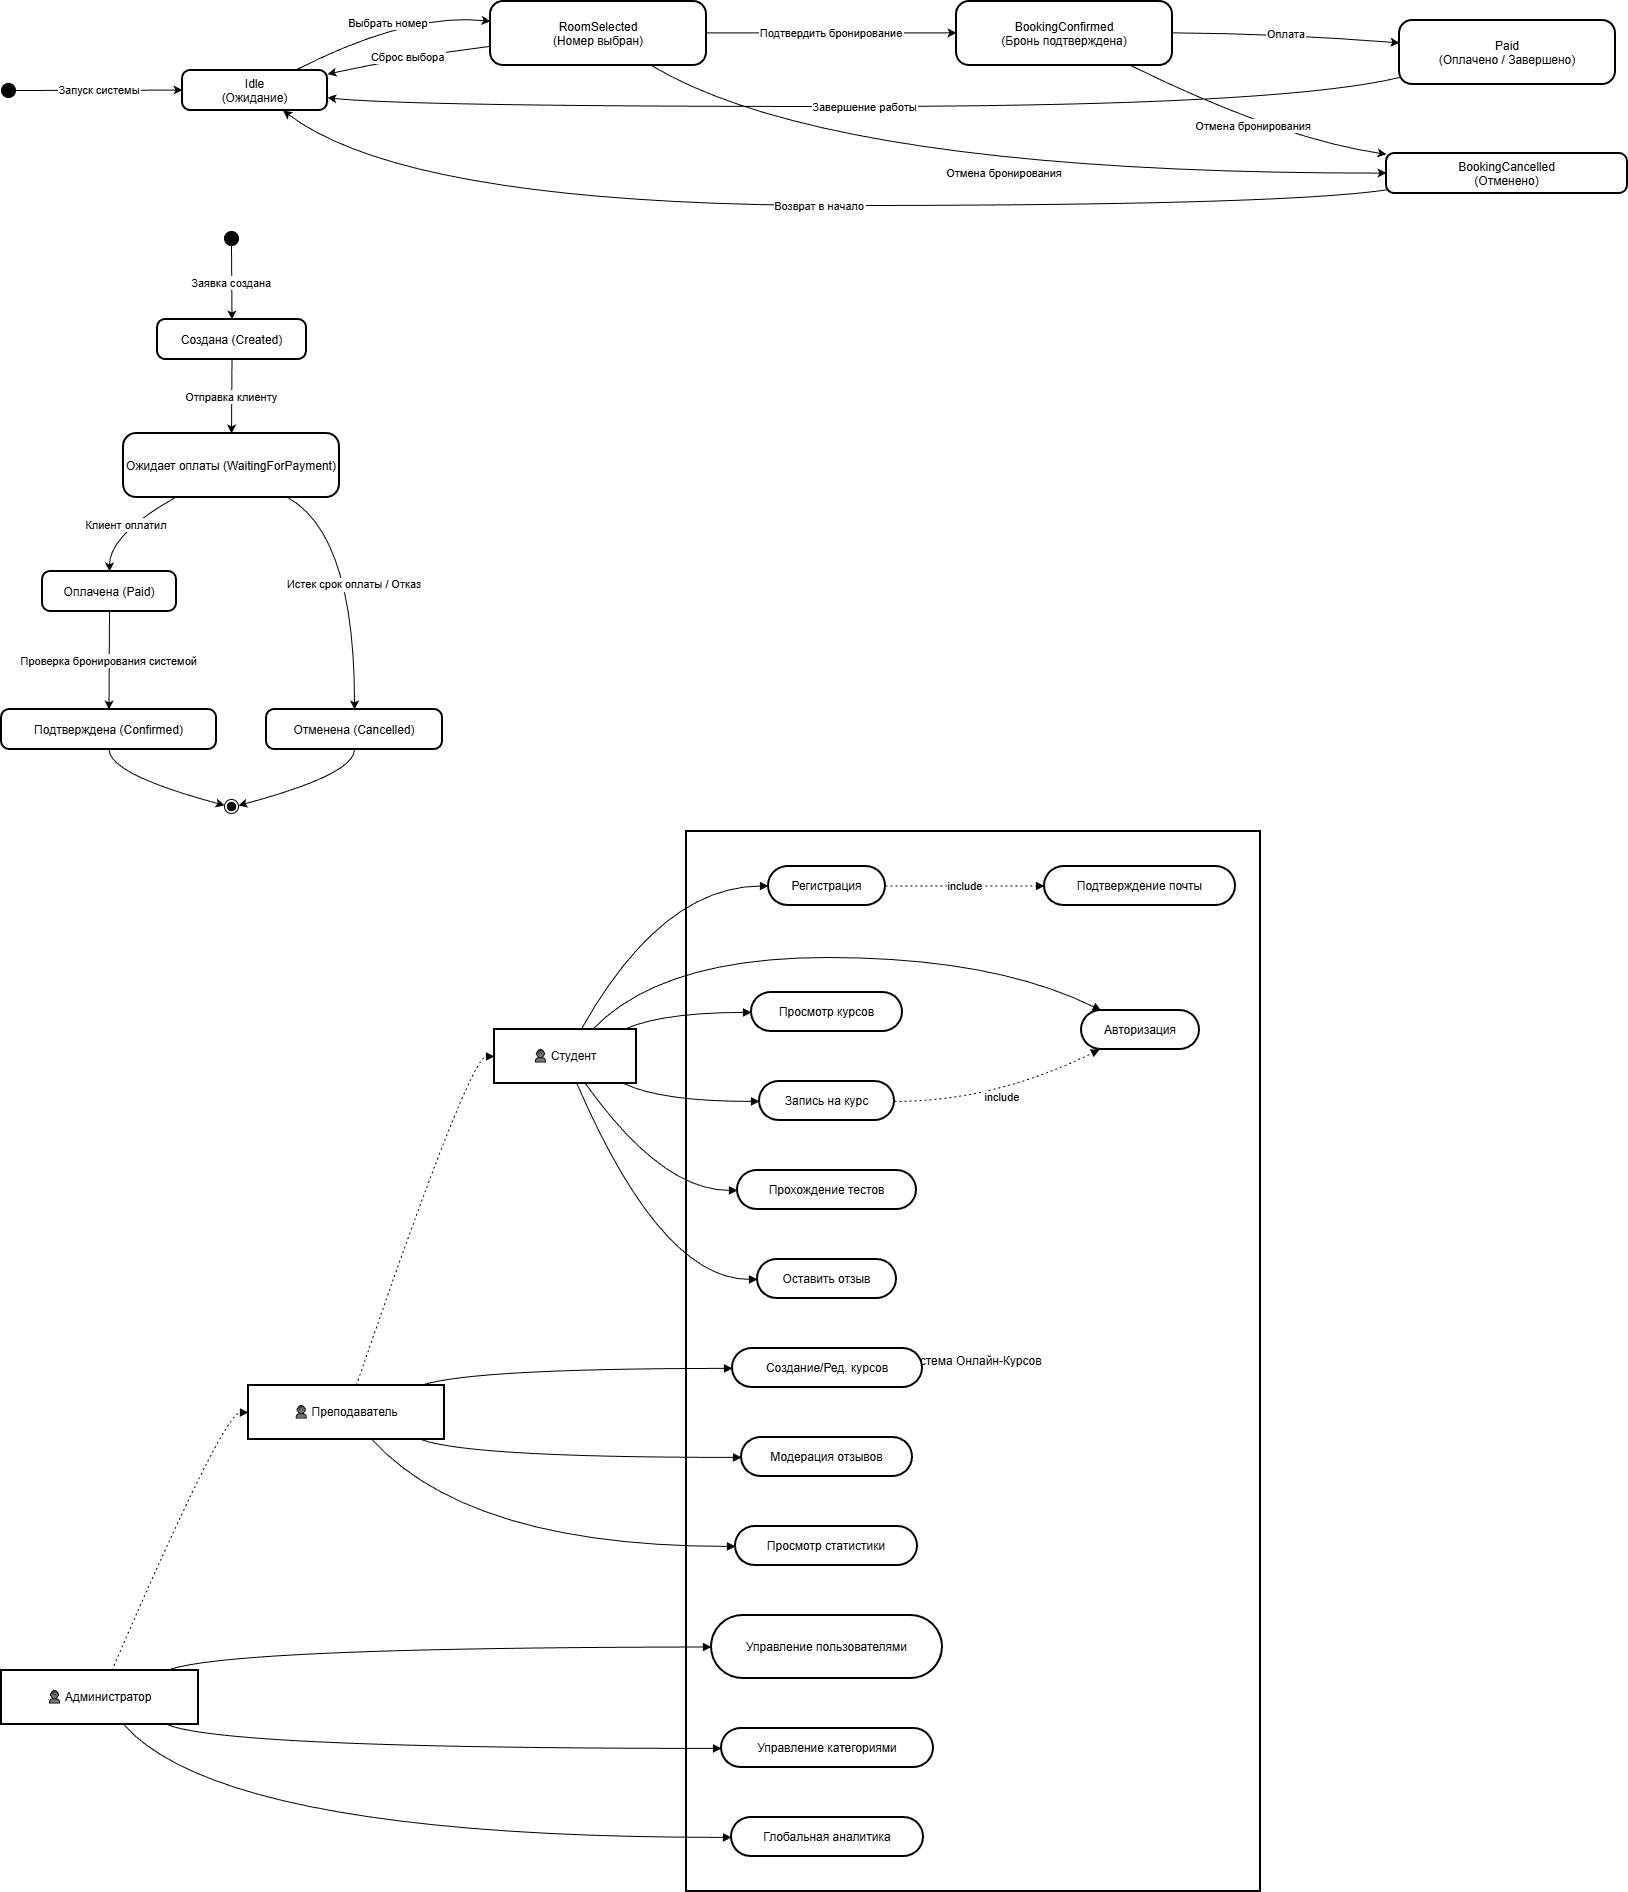

The diagram above was exported from draw.io. Its source (the exported page's mxGraphModel, read from the mxfile embedded in the PNG):
<mxGraphModel dx="2253" dy="1835" grid="1" gridSize="10" guides="1" tooltips="1" connect="1" arrows="1" fold="1" page="1" pageScale="1" pageWidth="850" pageHeight="1100" math="0" shadow="0">
  <root>
    <mxCell id="0" />
    <mxCell id="1" parent="0" />
    <mxCell id="dmMxMbY-NtP0A_63LESo-1" parent="1" style="ellipse;fillColor=strokeColor;" value="" vertex="1">
      <mxGeometry height="14" width="14" x="20" y="102" as="geometry" />
    </mxCell>
    <mxCell id="dmMxMbY-NtP0A_63LESo-2" parent="1" style="rounded=1;arcSize=20;strokeWidth=2" value="Idle&#10;(Ожидание)" vertex="1">
      <mxGeometry height="40" width="145" x="201" y="89" as="geometry" />
    </mxCell>
    <mxCell id="dmMxMbY-NtP0A_63LESo-3" parent="1" style="rounded=1;arcSize=20;strokeWidth=2" value="RoomSelected&#10;(Номер выбран)" vertex="1">
      <mxGeometry height="64" width="216" x="509" y="20" as="geometry" />
    </mxCell>
    <mxCell id="dmMxMbY-NtP0A_63LESo-4" parent="1" style="rounded=1;arcSize=20;strokeWidth=2" value="BookingConfirmed&#10;(Бронь подтверждена)" vertex="1">
      <mxGeometry height="64" width="216" x="975" y="20" as="geometry" />
    </mxCell>
    <mxCell id="dmMxMbY-NtP0A_63LESo-5" parent="1" style="rounded=1;arcSize=20;strokeWidth=2" value="Paid&#10;(Оплачено / Завершено)" vertex="1">
      <mxGeometry height="64" width="216" x="1418" y="39" as="geometry" />
    </mxCell>
    <mxCell id="dmMxMbY-NtP0A_63LESo-6" parent="1" style="rounded=1;arcSize=20;strokeWidth=2" value="BookingCancelled&#10;(Отменено)" vertex="1">
      <mxGeometry height="40" width="241" x="1405" y="172" as="geometry" />
    </mxCell>
    <mxCell id="dmMxMbY-NtP0A_63LESo-7" edge="1" parent="1" source="dmMxMbY-NtP0A_63LESo-1" style="curved=1;startArrow=none;;exitX=1;exitY=0.46;entryX=0;entryY=0.49;rounded=0;" target="dmMxMbY-NtP0A_63LESo-2" value="Запуск системы">
      <mxGeometry relative="1" as="geometry">
        <Array as="points" />
      </mxGeometry>
    </mxCell>
    <mxCell id="dmMxMbY-NtP0A_63LESo-8" edge="1" parent="1" source="dmMxMbY-NtP0A_63LESo-2" style="curved=1;startArrow=none;;exitX=0.78;exitY=-0.01;entryX=0;entryY=0.31;rounded=0;" target="dmMxMbY-NtP0A_63LESo-3" value="Выбрать номер">
      <mxGeometry relative="1" as="geometry">
        <Array as="points">
          <mxPoint x="427" y="31" />
        </Array>
      </mxGeometry>
    </mxCell>
    <mxCell id="dmMxMbY-NtP0A_63LESo-9" edge="1" parent="1" source="dmMxMbY-NtP0A_63LESo-3" style="curved=1;startArrow=none;;exitX=1;exitY=0.49;entryX=0;entryY=0.49;rounded=0;" target="dmMxMbY-NtP0A_63LESo-4" value="Подтвердить бронирование">
      <mxGeometry relative="1" as="geometry">
        <Array as="points" />
      </mxGeometry>
    </mxCell>
    <mxCell id="dmMxMbY-NtP0A_63LESo-10" edge="1" parent="1" source="dmMxMbY-NtP0A_63LESo-3" style="curved=1;startArrow=none;;exitX=0;exitY=0.7;entryX=1;entryY=0.09;rounded=0;" target="dmMxMbY-NtP0A_63LESo-2" value="Сброс выбора">
      <mxGeometry relative="1" as="geometry">
        <Array as="points">
          <mxPoint x="427" y="75" />
        </Array>
      </mxGeometry>
    </mxCell>
    <mxCell id="dmMxMbY-NtP0A_63LESo-11" edge="1" parent="1" source="dmMxMbY-NtP0A_63LESo-4" style="curved=1;startArrow=none;;exitX=1;exitY=0.49;entryX=0;entryY=0.35;rounded=0;" target="dmMxMbY-NtP0A_63LESo-5" value="Оплата">
      <mxGeometry relative="1" as="geometry">
        <Array as="points">
          <mxPoint x="1298" y="52" />
        </Array>
      </mxGeometry>
    </mxCell>
    <mxCell id="dmMxMbY-NtP0A_63LESo-12" edge="1" parent="1" source="dmMxMbY-NtP0A_63LESo-4" style="curved=1;startArrow=none;;exitX=0.8;exitY=0.99;entryX=0;entryY=0.02;rounded=0;" target="dmMxMbY-NtP0A_63LESo-6" value="Отмена бронирования">
      <mxGeometry relative="1" as="geometry">
        <Array as="points">
          <mxPoint x="1298" y="157" />
        </Array>
      </mxGeometry>
    </mxCell>
    <mxCell id="dmMxMbY-NtP0A_63LESo-13" edge="1" parent="1" source="dmMxMbY-NtP0A_63LESo-3" style="curved=1;startArrow=none;;exitX=0.74;exitY=0.99;entryX=0;entryY=0.49;rounded=0;" target="dmMxMbY-NtP0A_63LESo-6" value="Отмена бронирования">
      <mxGeometry relative="1" as="geometry">
        <Array as="points">
          <mxPoint x="850" y="192" />
        </Array>
      </mxGeometry>
    </mxCell>
    <mxCell id="dmMxMbY-NtP0A_63LESo-14" edge="1" parent="1" source="dmMxMbY-NtP0A_63LESo-5" style="curved=1;startArrow=none;;exitX=0;exitY=0.89;entryX=1;entryY=0.68;rounded=0;" target="dmMxMbY-NtP0A_63LESo-2" value="Завершение работы">
      <mxGeometry relative="1" as="geometry">
        <Array as="points">
          <mxPoint x="1298" y="125" />
          <mxPoint x="427" y="125" />
        </Array>
      </mxGeometry>
    </mxCell>
    <mxCell id="dmMxMbY-NtP0A_63LESo-15" edge="1" parent="1" source="dmMxMbY-NtP0A_63LESo-6" style="curved=1;startArrow=none;;exitX=0;exitY=0.91;entryX=0.69;entryY=0.99;rounded=0;" target="dmMxMbY-NtP0A_63LESo-2" value="Возврат в начало">
      <mxGeometry relative="1" as="geometry">
        <Array as="points">
          <mxPoint x="1298" y="224" />
          <mxPoint x="427" y="224" />
        </Array>
      </mxGeometry>
    </mxCell>
    <mxCell id="dmMxMbY-NtP0A_63LESo-16" parent="1" style="ellipse;fillColor=strokeColor;" value="" vertex="1">
      <mxGeometry height="14" width="14" x="243" y="250" as="geometry" />
    </mxCell>
    <mxCell id="dmMxMbY-NtP0A_63LESo-17" parent="1" style="rounded=1;arcSize=20;strokeWidth=2" value="Создана (Created)" vertex="1">
      <mxGeometry height="40" width="149" x="176" y="338" as="geometry" />
    </mxCell>
    <mxCell id="dmMxMbY-NtP0A_63LESo-18" parent="1" style="rounded=1;arcSize=20;strokeWidth=2" value="Ожидает оплаты (WaitingForPayment)" vertex="1">
      <mxGeometry height="64" width="216" x="142" y="452" as="geometry" />
    </mxCell>
    <mxCell id="dmMxMbY-NtP0A_63LESo-19" parent="1" style="rounded=1;arcSize=20;strokeWidth=2" value="Оплачена (Paid)" vertex="1">
      <mxGeometry height="40" width="134" x="61" y="590" as="geometry" />
    </mxCell>
    <mxCell id="dmMxMbY-NtP0A_63LESo-20" parent="1" style="rounded=1;arcSize=20;strokeWidth=2" value="Подтверждена (Confirmed)" vertex="1">
      <mxGeometry height="40" width="215" x="20" y="728" as="geometry" />
    </mxCell>
    <mxCell id="dmMxMbY-NtP0A_63LESo-21" parent="1" style="rounded=1;arcSize=20;strokeWidth=2" value="Отменена (Cancelled)" vertex="1">
      <mxGeometry height="40" width="176" x="285" y="728" as="geometry" />
    </mxCell>
    <mxCell id="dmMxMbY-NtP0A_63LESo-22" parent="1" style="ellipse;shape=endState;fillColor=strokeColor;" value="" vertex="1">
      <mxGeometry height="14" width="14" x="243" y="818" as="geometry" />
    </mxCell>
    <mxCell id="dmMxMbY-NtP0A_63LESo-23" edge="1" parent="1" source="dmMxMbY-NtP0A_63LESo-16" style="curved=1;startArrow=none;;exitX=0.52;exitY=1;entryX=0.5;entryY=0;rounded=0;" target="dmMxMbY-NtP0A_63LESo-17" value="Заявка создана">
      <mxGeometry relative="1" as="geometry">
        <Array as="points" />
      </mxGeometry>
    </mxCell>
    <mxCell id="dmMxMbY-NtP0A_63LESo-24" edge="1" parent="1" source="dmMxMbY-NtP0A_63LESo-17" style="curved=1;startArrow=none;;exitX=0.5;exitY=1;entryX=0.5;entryY=0;rounded=0;" target="dmMxMbY-NtP0A_63LESo-18" value="Отправка клиенту">
      <mxGeometry relative="1" as="geometry">
        <Array as="points" />
      </mxGeometry>
    </mxCell>
    <mxCell id="dmMxMbY-NtP0A_63LESo-25" edge="1" parent="1" source="dmMxMbY-NtP0A_63LESo-18" style="curved=1;startArrow=none;;exitX=0.24;exitY=1;entryX=0.5;entryY=0;rounded=0;" target="dmMxMbY-NtP0A_63LESo-19" value="Клиент оплатил">
      <mxGeometry relative="1" as="geometry">
        <Array as="points">
          <mxPoint x="128" y="553" />
        </Array>
      </mxGeometry>
    </mxCell>
    <mxCell id="dmMxMbY-NtP0A_63LESo-26" edge="1" parent="1" source="dmMxMbY-NtP0A_63LESo-18" style="curved=1;startArrow=none;;exitX=0.76;exitY=1;entryX=0.5;entryY=0;rounded=0;" target="dmMxMbY-NtP0A_63LESo-21" value="Истек срок оплаты / Отказ">
      <mxGeometry relative="1" as="geometry">
        <Array as="points">
          <mxPoint x="373" y="553" />
        </Array>
      </mxGeometry>
    </mxCell>
    <mxCell id="dmMxMbY-NtP0A_63LESo-27" edge="1" parent="1" source="dmMxMbY-NtP0A_63LESo-19" style="curved=1;startArrow=none;;exitX=0.5;exitY=1;entryX=0.5;entryY=0;rounded=0;" target="dmMxMbY-NtP0A_63LESo-20" value="Проверка бронирования системой">
      <mxGeometry relative="1" as="geometry">
        <Array as="points" />
      </mxGeometry>
    </mxCell>
    <mxCell id="dmMxMbY-NtP0A_63LESo-28" edge="1" parent="1" source="dmMxMbY-NtP0A_63LESo-20" style="curved=1;startArrow=none;;exitX=0.5;exitY=1;entryX=0.02;entryY=0.37;rounded=0;" target="dmMxMbY-NtP0A_63LESo-22" value="">
      <mxGeometry relative="1" as="geometry">
        <Array as="points">
          <mxPoint x="128" y="793" />
        </Array>
      </mxGeometry>
    </mxCell>
    <mxCell id="dmMxMbY-NtP0A_63LESo-29" edge="1" parent="1" source="dmMxMbY-NtP0A_63LESo-21" style="curved=1;startArrow=none;;exitX=0.5;exitY=1;entryX=1.02;entryY=0.37;rounded=0;" target="dmMxMbY-NtP0A_63LESo-22" value="">
      <mxGeometry relative="1" as="geometry">
        <Array as="points">
          <mxPoint x="373" y="793" />
        </Array>
      </mxGeometry>
    </mxCell>
    <mxCell id="dmMxMbY-NtP0A_63LESo-30" parent="1" style="whiteSpace=wrap;strokeWidth=2;" value="Система Онлайн-Курсов" vertex="1">
      <mxGeometry height="1060" width="574" x="705" y="850" as="geometry" />
    </mxCell>
    <mxCell id="dmMxMbY-NtP0A_63LESo-31" parent="1" style="whiteSpace=wrap;strokeWidth=2;" value="👤 Студент" vertex="1">
      <mxGeometry height="54" width="142" x="513" y="1048" as="geometry" />
    </mxCell>
    <mxCell id="dmMxMbY-NtP0A_63LESo-32" parent="1" style="whiteSpace=wrap;strokeWidth=2;" value="👤 Преподаватель" vertex="1">
      <mxGeometry height="54" width="196" x="267" y="1404" as="geometry" />
    </mxCell>
    <mxCell id="dmMxMbY-NtP0A_63LESo-33" parent="1" style="whiteSpace=wrap;strokeWidth=2;" value="👤 Администратор" vertex="1">
      <mxGeometry height="54" width="197" x="20" y="1689" as="geometry" />
    </mxCell>
    <mxCell id="dmMxMbY-NtP0A_63LESo-34" parent="1" style="rounded=1;whiteSpace=wrap;arcSize=50;strokeWidth=2;" value="Регистрация" vertex="1">
      <mxGeometry height="39" width="117" x="787" y="885" as="geometry" />
    </mxCell>
    <mxCell id="dmMxMbY-NtP0A_63LESo-35" parent="1" style="rounded=1;whiteSpace=wrap;arcSize=50;strokeWidth=2;" value="Авторизация" vertex="1">
      <mxGeometry height="39" width="118" x="1100" y="1029" as="geometry" />
    </mxCell>
    <mxCell id="dmMxMbY-NtP0A_63LESo-36" parent="1" style="rounded=1;whiteSpace=wrap;arcSize=50;strokeWidth=2;" value="Подтверждение почты" vertex="1">
      <mxGeometry height="39" width="191" x="1063" y="885" as="geometry" />
    </mxCell>
    <mxCell id="dmMxMbY-NtP0A_63LESo-37" parent="1" style="rounded=1;whiteSpace=wrap;arcSize=50;strokeWidth=2;" value="Просмотр курсов" vertex="1">
      <mxGeometry height="39" width="151" x="770" y="1011" as="geometry" />
    </mxCell>
    <mxCell id="dmMxMbY-NtP0A_63LESo-38" parent="1" style="rounded=1;whiteSpace=wrap;arcSize=50;strokeWidth=2;" value="Запись на курс" vertex="1">
      <mxGeometry height="39" width="135" x="778" y="1100" as="geometry" />
    </mxCell>
    <mxCell id="dmMxMbY-NtP0A_63LESo-39" parent="1" style="rounded=1;whiteSpace=wrap;arcSize=50;strokeWidth=2;" value="Прохождение тестов" vertex="1">
      <mxGeometry height="39" width="179" x="756" y="1189" as="geometry" />
    </mxCell>
    <mxCell id="dmMxMbY-NtP0A_63LESo-40" parent="1" style="rounded=1;whiteSpace=wrap;arcSize=50;strokeWidth=2;" value="Оставить отзыв" vertex="1">
      <mxGeometry height="39" width="139" x="776" y="1278" as="geometry" />
    </mxCell>
    <mxCell id="dmMxMbY-NtP0A_63LESo-41" parent="1" style="rounded=1;whiteSpace=wrap;arcSize=50;strokeWidth=2;" value="Создание/Ред. курсов" vertex="1">
      <mxGeometry height="39" width="190" x="751" y="1367" as="geometry" />
    </mxCell>
    <mxCell id="dmMxMbY-NtP0A_63LESo-42" parent="1" style="rounded=1;whiteSpace=wrap;arcSize=50;strokeWidth=2;" value="Модерация отзывов" vertex="1">
      <mxGeometry height="39" width="171" x="760" y="1456" as="geometry" />
    </mxCell>
    <mxCell id="dmMxMbY-NtP0A_63LESo-43" parent="1" style="rounded=1;whiteSpace=wrap;arcSize=50;strokeWidth=2;" value="Просмотр статистики" vertex="1">
      <mxGeometry height="39" width="182" x="754" y="1545" as="geometry" />
    </mxCell>
    <mxCell id="dmMxMbY-NtP0A_63LESo-44" parent="1" style="rounded=1;whiteSpace=wrap;arcSize=50;strokeWidth=2;" value="Управление пользователями" vertex="1">
      <mxGeometry height="63" width="231" x="730" y="1634" as="geometry" />
    </mxCell>
    <mxCell id="dmMxMbY-NtP0A_63LESo-45" parent="1" style="rounded=1;whiteSpace=wrap;arcSize=50;strokeWidth=2;" value="Управление категориями" vertex="1">
      <mxGeometry height="39" width="212" x="740" y="1747" as="geometry" />
    </mxCell>
    <mxCell id="dmMxMbY-NtP0A_63LESo-46" parent="1" style="rounded=1;whiteSpace=wrap;arcSize=50;strokeWidth=2;" value="Глобальная аналитика" vertex="1">
      <mxGeometry height="39" width="192" x="750" y="1836" as="geometry" />
    </mxCell>
    <mxCell id="dmMxMbY-NtP0A_63LESo-47" edge="1" parent="1" source="dmMxMbY-NtP0A_63LESo-32" style="curved=1;dashed=1;dashPattern=2 3;startArrow=none;endArrow=block;exitX=0.55;exitY=0;entryX=0;entryY=0.5;rounded=0;" target="dmMxMbY-NtP0A_63LESo-31" value="">
      <mxGeometry relative="1" as="geometry">
        <Array as="points">
          <mxPoint x="488" y="1075" />
        </Array>
      </mxGeometry>
    </mxCell>
    <mxCell id="dmMxMbY-NtP0A_63LESo-48" edge="1" parent="1" source="dmMxMbY-NtP0A_63LESo-33" style="curved=1;dashed=1;dashPattern=2 3;startArrow=none;endArrow=block;exitX=0.56;exitY=0;entryX=0;entryY=0.5;rounded=0;" target="dmMxMbY-NtP0A_63LESo-32" value="">
      <mxGeometry relative="1" as="geometry">
        <Array as="points">
          <mxPoint x="242" y="1431" />
        </Array>
      </mxGeometry>
    </mxCell>
    <mxCell id="dmMxMbY-NtP0A_63LESo-49" edge="1" parent="1" source="dmMxMbY-NtP0A_63LESo-31" style="curved=1;startArrow=none;endArrow=block;exitX=0.61;exitY=0;entryX=0;entryY=0.5;rounded=0;" target="dmMxMbY-NtP0A_63LESo-34" value="">
      <mxGeometry relative="1" as="geometry">
        <Array as="points">
          <mxPoint x="680" y="905" />
        </Array>
      </mxGeometry>
    </mxCell>
    <mxCell id="dmMxMbY-NtP0A_63LESo-50" edge="1" parent="1" source="dmMxMbY-NtP0A_63LESo-31" style="curved=1;startArrow=none;endArrow=block;exitX=0.69;exitY=0;entryX=0.16;entryY=-0.01;rounded=0;" target="dmMxMbY-NtP0A_63LESo-35" value="">
      <mxGeometry relative="1" as="geometry">
        <Array as="points">
          <mxPoint x="680" y="976" />
          <mxPoint x="1012" y="976" />
        </Array>
      </mxGeometry>
    </mxCell>
    <mxCell id="dmMxMbY-NtP0A_63LESo-51" edge="1" parent="1" source="dmMxMbY-NtP0A_63LESo-31" style="curved=1;startArrow=none;endArrow=block;exitX=0.91;exitY=0;entryX=0;entryY=0.51;rounded=0;" target="dmMxMbY-NtP0A_63LESo-37" value="">
      <mxGeometry relative="1" as="geometry">
        <Array as="points">
          <mxPoint x="680" y="1031" />
        </Array>
      </mxGeometry>
    </mxCell>
    <mxCell id="dmMxMbY-NtP0A_63LESo-52" edge="1" parent="1" source="dmMxMbY-NtP0A_63LESo-31" style="curved=1;startArrow=none;endArrow=block;exitX=0.91;exitY=1;entryX=0;entryY=0.51;rounded=0;" target="dmMxMbY-NtP0A_63LESo-38" value="">
      <mxGeometry relative="1" as="geometry">
        <Array as="points">
          <mxPoint x="680" y="1120" />
        </Array>
      </mxGeometry>
    </mxCell>
    <mxCell id="dmMxMbY-NtP0A_63LESo-53" edge="1" parent="1" source="dmMxMbY-NtP0A_63LESo-31" style="curved=1;startArrow=none;endArrow=block;exitX=0.64;exitY=1;entryX=0;entryY=0.51;rounded=0;" target="dmMxMbY-NtP0A_63LESo-39" value="">
      <mxGeometry relative="1" as="geometry">
        <Array as="points">
          <mxPoint x="680" y="1209" />
        </Array>
      </mxGeometry>
    </mxCell>
    <mxCell id="dmMxMbY-NtP0A_63LESo-54" edge="1" parent="1" source="dmMxMbY-NtP0A_63LESo-31" style="curved=1;startArrow=none;endArrow=block;exitX=0.58;exitY=1;entryX=0;entryY=0.51;rounded=0;" target="dmMxMbY-NtP0A_63LESo-40" value="">
      <mxGeometry relative="1" as="geometry">
        <Array as="points">
          <mxPoint x="680" y="1298" />
        </Array>
      </mxGeometry>
    </mxCell>
    <mxCell id="dmMxMbY-NtP0A_63LESo-55" edge="1" parent="1" source="dmMxMbY-NtP0A_63LESo-34" style="curved=1;dashed=1;dashPattern=2 3;startArrow=none;endArrow=block;exitX=1;exitY=0.5;entryX=0;entryY=0.5;rounded=0;" target="dmMxMbY-NtP0A_63LESo-36" value="include">
      <mxGeometry relative="1" as="geometry">
        <Array as="points" />
      </mxGeometry>
    </mxCell>
    <mxCell id="dmMxMbY-NtP0A_63LESo-56" edge="1" parent="1" source="dmMxMbY-NtP0A_63LESo-38" style="curved=1;dashed=1;dashPattern=2 3;startArrow=none;endArrow=block;exitX=1;exitY=0.51;entryX=0.16;entryY=0.99;rounded=0;" target="dmMxMbY-NtP0A_63LESo-35" value="include">
      <mxGeometry relative="1" as="geometry">
        <Array as="points">
          <mxPoint x="1012" y="1120" />
        </Array>
      </mxGeometry>
    </mxCell>
    <mxCell id="dmMxMbY-NtP0A_63LESo-57" edge="1" parent="1" source="dmMxMbY-NtP0A_63LESo-32" style="curved=1;startArrow=none;endArrow=block;exitX=0.88;exitY=0;entryX=0;entryY=0.51;rounded=0;" target="dmMxMbY-NtP0A_63LESo-41" value="">
      <mxGeometry relative="1" as="geometry">
        <Array as="points">
          <mxPoint x="488" y="1387" />
        </Array>
      </mxGeometry>
    </mxCell>
    <mxCell id="dmMxMbY-NtP0A_63LESo-58" edge="1" parent="1" source="dmMxMbY-NtP0A_63LESo-32" style="curved=1;startArrow=none;endArrow=block;exitX=0.88;exitY=1;entryX=0;entryY=0.51;rounded=0;" target="dmMxMbY-NtP0A_63LESo-42" value="">
      <mxGeometry relative="1" as="geometry">
        <Array as="points">
          <mxPoint x="488" y="1476" />
        </Array>
      </mxGeometry>
    </mxCell>
    <mxCell id="dmMxMbY-NtP0A_63LESo-59" edge="1" parent="1" source="dmMxMbY-NtP0A_63LESo-32" style="curved=1;startArrow=none;endArrow=block;exitX=0.63;exitY=1;entryX=0;entryY=0.51;rounded=0;" target="dmMxMbY-NtP0A_63LESo-43" value="">
      <mxGeometry relative="1" as="geometry">
        <Array as="points">
          <mxPoint x="488" y="1565" />
        </Array>
      </mxGeometry>
    </mxCell>
    <mxCell id="dmMxMbY-NtP0A_63LESo-60" edge="1" parent="1" source="dmMxMbY-NtP0A_63LESo-33" style="curved=1;startArrow=none;endArrow=block;exitX=0.84;exitY=0;entryX=0;entryY=0.5;rounded=0;" target="dmMxMbY-NtP0A_63LESo-44" value="">
      <mxGeometry relative="1" as="geometry">
        <Array as="points">
          <mxPoint x="242" y="1666" />
        </Array>
      </mxGeometry>
    </mxCell>
    <mxCell id="dmMxMbY-NtP0A_63LESo-61" edge="1" parent="1" source="dmMxMbY-NtP0A_63LESo-33" style="curved=1;startArrow=none;endArrow=block;exitX=0.84;exitY=1;entryX=0;entryY=0.51;rounded=0;" target="dmMxMbY-NtP0A_63LESo-45" value="">
      <mxGeometry relative="1" as="geometry">
        <Array as="points">
          <mxPoint x="242" y="1767" />
        </Array>
      </mxGeometry>
    </mxCell>
    <mxCell id="dmMxMbY-NtP0A_63LESo-62" edge="1" parent="1" source="dmMxMbY-NtP0A_63LESo-33" style="curved=1;startArrow=none;endArrow=block;exitX=0.62;exitY=1;entryX=0;entryY=0.51;rounded=0;" target="dmMxMbY-NtP0A_63LESo-46" value="">
      <mxGeometry relative="1" as="geometry">
        <Array as="points">
          <mxPoint x="242" y="1856" />
        </Array>
      </mxGeometry>
    </mxCell>
  </root>
</mxGraphModel>